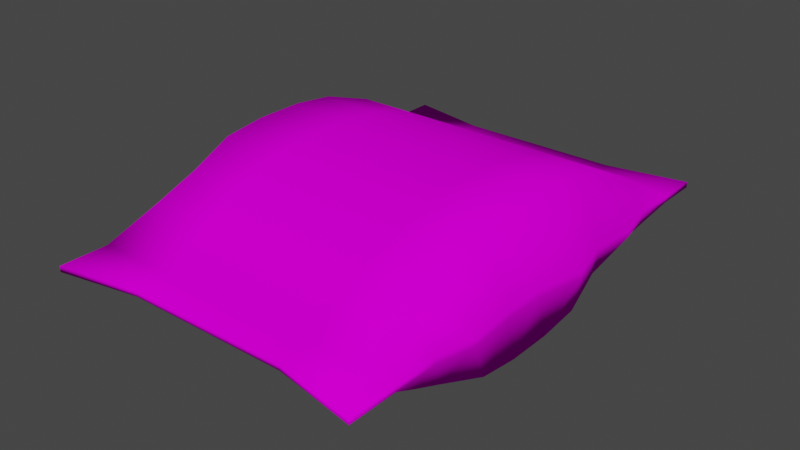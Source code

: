 # Source: InstantSpaghetti.blend  (saved by Blender 3.4.6; exported with 4.5.12 LTS)
import bpy
from mathutils import Matrix  # noqa: F401  (used for matrix-valued properties, if any)

bpy.ops.wm.read_factory_settings(use_empty=True)
scene = bpy.context.scene
scene.name = 'Scene'

# ---- collections
col_collection = bpy.data.collections.new('Collection'); scene.collection.children.link(col_collection)

# ---- images (referenced by path relative to the original .blend; pixels are not part of the script)
import os
ASSET_DIR = os.environ.get("B2B_ASSET_DIR", "")  # directory of the original .blend (textures are referenced by path, not embedded)
HERE = os.path.dirname(os.path.abspath(__file__))  # packed textures are extracted next to this script under _unpacked/

def load_image(name, relpath, width, height, colorspace="sRGB"):
    """Load a texture the original file referenced (path relative to the .blend, or extracted next to this script)."""
    p = next((c for c in (os.path.join(HERE, relpath), os.path.join(ASSET_DIR, relpath)) if relpath and os.path.exists(c)), "")
    if p:
        img = bpy.data.images.load(p, check_existing=True)
        img.name = name
    else:  # same state as the original file: an image datablock whose file is absent (Cycles renders it pink)
        img = bpy.data.images.new(name, width, height)
        img.source = "FILE"
        img.filepath = "//" + (relpath or name)
    img.colorspace_settings.name = colorspace
    return img
img_images_4_jpg = load_image('images_4.jpg', 'images_4.jpg', 1024, 1024, 'sRGB')

# ---- materials (node trees are filled in below, after node groups)
mat_material = bpy.data.materials.new('Material')
mat_material.alpha_threshold = 0.0
mat_material.use_transparent_shadow = False
mat_material.roughness = 0.5
mat_material.line_color = (0.0, 0.0, 0.0, 1.0)

# ---- material node trees
mat_material.use_nodes = True; mat_material.node_tree.nodes.clear()
_N = mat_material.node_tree.nodes; _L = mat_material.node_tree.links
n0 = _N.new('ShaderNodeOutputMaterial'); n0.name = 'Material Output'; n0.location = (300, 300)
n1 = _N.new('ShaderNodeBsdfPrincipled'); n1.name = 'Principled BSDF'; n1.location = (10, 300)
n1.distribution = 'GGX'
n1.subsurface_method = 'RANDOM_WALK_SKIN'
n1.inputs[2].default_value = 1.0
n1.inputs[3].default_value = 1.45
n1.inputs[13].default_value = 0.0
n1.inputs[27].default_value = (0.0, 0.0, 0.0, 1.0)
n1.inputs[28].default_value = 1.0
n2 = _N.new('ShaderNodeTexImage'); n2.name = 'Image Texture'; n2.location = (-280, 280)
n2.image = img_images_4_jpg
_L.new(n1.outputs[0], n0.inputs[0])
_L.new(n2.outputs[0], n1.inputs[0])
n0.is_active_output = True

# ---- world
world_world = bpy.data.worlds.new('World'); scene.world = world_world
world_world.use_nodes = True; world_world.node_tree.nodes.clear()
_N = world_world.node_tree.nodes; _L = world_world.node_tree.links
n0 = _N.new('ShaderNodeOutputWorld'); n0.name = 'World Output'; n0.location = (300, 300)
n1 = _N.new('ShaderNodeBackground'); n1.name = 'Background'; n1.location = (10, 300)
n1.inputs[0].default_value = (0.05088, 0.05088, 0.05088, 1.0)
_L.new(n1.outputs[0], n0.inputs[0])
n0.is_active_output = True
world_world.color = (0.05088, 0.05088, 0.05088)
world_world.use_sun_shadow = False
world_world.sun_shadow_jitter_overblur = 0.0

# ---- meshes
me_cube = bpy.data.meshes.new('Cube')
me_cube.from_pydata([(1.0, 1.5, 0.5175), (1.0, 1.5, 0.4825), (1.0, -1.5, 0.5175), (1.0, -1.5, 0.4825), (-1.0, 1.5, 0.5175), (-1.0, 1.5, 0.4825), (-1.0, -1.5, 0.5175), (-1.0, -1.5, 0.4825), (-1.0, -1.2, 0.4825), (1.0, -1.2, 0.5175), (-1.0, -1.2, 0.5175), (1.0, -1.2, 0.4825), (-1.0, 1.23, 0.5175), (1.0, 1.23, 0.4825), (-1.0, 1.23, 0.4825), (1.0, 1.23, 0.5175), (-0.888, 0.9572, 0.2989), (-0.9014, 0.1619, 0.05624), (-0.8493, 0.7187, 0.1776), (-0.9014, 0.4276, 0.08875), (0.9014, 0.1619, 0.05624), (0.888, 0.9572, 0.2989), (0.9014, 0.4276, 0.08875), (0.8493, 0.7187, 0.1776), (0.888, -0.9272, 0.2989), (0.9014, -0.1319, 0.05624), (0.8493, -0.6887, 0.1776), (0.9014, -0.3976, 0.08875), (-0.9014, -0.1319, 0.05624), (-0.888, -0.9272, 0.2989), (-0.9014, -0.3976, 0.08875), (-0.8493, -0.6887, 0.1776), (0.888, 0.9572, 0.7011), (0.9014, 0.1619, 0.9438), (0.8493, 0.7187, 0.8224), (0.9014, 0.4276, 0.9112), (-0.9014, 0.1619, 0.9438), (-0.888, 0.9572, 0.7011), (-0.9014, 0.4276, 0.9112), (-0.8493, 0.7187, 0.8224), (-0.888, -0.9272, 0.7011), (-0.9014, -0.1319, 0.9438), (-0.8493, -0.6887, 0.8224), (-0.9014, -0.3976, 0.9112), (0.9014, -0.1319, 0.9438), (0.888, -0.9272, 0.7011), (0.9014, -0.3976, 0.9112), (0.8493, -0.6887, 0.8224), (0.0, 1.405, 0.4825), (0.0, -1.405, 0.5175), (0.0, -1.405, 0.4825), (0.0, 1.405, 0.5175), (0.0, -1.2, 0.4825), (0.0, -1.2, 0.5175), (0.0, 1.23, 0.5175), (0.0, 1.23, 0.4825), (0.0, 0.1619, 0.05624), (0.0, 0.4276, 0.08875), (0.0, 0.7187, 0.1776), (0.0, 0.9572, 0.2989), (0.0, -0.1319, 0.05624), (0.0, -0.3976, 0.08875), (0.0, -0.6887, 0.1776), (0.0, -0.9272, 0.2989), (0.0, 0.1619, 0.9438), (0.0, 0.4276, 0.9112), (0.0, 0.7187, 0.8224), (0.0, 0.9572, 0.7011), (0.0, -0.1319, 0.9438), (0.0, -0.3976, 0.9112), (0.0, -0.6887, 0.8224), (0.0, -0.9272, 0.7011), (-0.5, 1.405, 0.4825), (-0.5, -1.405, 0.5175), (-0.5, -1.2, 0.4825), (-0.5, 1.23, 0.4825), (-0.5, 0.1619, 0.05624), (-0.5, -0.3976, 0.08875), (-0.5, -0.6887, 0.1776), (-0.5, -0.9272, 0.2989), (-0.5, 0.4276, 0.9112), (-0.5, 0.7187, 0.8224), (-0.5, 0.9572, 0.7011), (-0.5, -0.1319, 0.9438), (-0.5, -1.405, 0.4825), (-0.5, 1.405, 0.5175), (-0.5, -1.2, 0.5175), (-0.5, 1.23, 0.5175), (-0.5, 0.4276, 0.08875), (-0.5, 0.7187, 0.1776), (-0.5, 0.9572, 0.2989), (-0.5, -0.1319, 0.05624), (-0.5, 0.1619, 0.9438), (-0.5, -0.3976, 0.9112), (-0.5, -0.6887, 0.8224), (-0.5, -0.9272, 0.7011), (0.5, -1.405, 0.4825), (0.5, 1.405, 0.5175), (0.5, -1.2, 0.5175), (0.5, 1.23, 0.5175), (0.5, 0.4276, 0.08875), (0.5, 0.7187, 0.1776), (0.5, 0.9572, 0.2989), (0.5, -0.1319, 0.05624), (0.5, 0.1619, 0.9438), (0.5, -0.3976, 0.9112), (0.5, -0.6887, 0.8224), (0.5, -0.9272, 0.7011), (0.5, 1.405, 0.4825), (0.5, -1.405, 0.5175), (0.5, -1.2, 0.4825), (0.5, 1.23, 0.4825), (0.5, 0.1619, 0.05624), (0.5, -0.3976, 0.08875), (0.5, -0.6887, 0.1776), (0.5, -0.9272, 0.2989), (0.5, 0.4276, 0.9112), (0.5, 0.7187, 0.8224), (0.5, 0.9572, 0.7011), (0.5, -0.1319, 0.9438), (1.0, -0.9272, 0.5175), (1.0, -0.9272, 0.4825), (1.05, -0.6887, 0.5175), (1.05, -0.6887, 0.4825), (1.029, -0.3976, 0.5175), (1.029, -0.3976, 0.4825), (1.029, -0.1319, 0.5175), (1.029, -0.1319, 0.4825), (1.093, 0.1619, 0.5175), (1.093, 0.1619, 0.4825), (1.029, 0.4276, 0.5175), (1.029, 0.4276, 0.4825), (1.05, 0.7187, 0.5175), (1.05, 0.7187, 0.4825), (1.0, 0.9572, 0.5175), (1.0, 0.9572, 0.4825), (-1.0, 0.9572, 0.5175), (-1.0, 0.9572, 0.4825), (-0.9823, 0.7187, 0.5175), (-0.9823, 0.7187, 0.4825), (-1.045, 0.4276, 0.4825), (-1.045, 0.4276, 0.5175), (-1.041, 0.1619, 0.5175), (-1.041, 0.1619, 0.4825), (-1.03, -0.1319, 0.4825), (-1.03, -0.1319, 0.5175), (-1.03, -0.3976, 0.5175), (-1.03, -0.3976, 0.4825), (-0.9674, -0.6887, 0.5175), (-0.9674, -0.6887, 0.4825), (-1.0, -0.9272, 0.4825), (-1.0, -0.9272, 0.5175)], [], [(86, 10, 6, 73), (84, 73, 6, 7), (14, 12, 4, 5), (110, 11, 3, 96), (11, 9, 2, 3), (108, 97, 0, 1), (13, 15, 134, 135), (7, 6, 10, 8), (85, 4, 12, 87), (108, 1, 13, 111), (1, 0, 15, 13), (8, 10, 151, 150), (14, 16, 137), (112, 20, 25, 103), (110, 115, 24, 11), (99, 118, 32, 15), (11, 24, 121), (15, 32, 134), (92, 36, 41, 83), (86, 95, 40, 10), (10, 40, 151), (76, 17, 19, 88), (88, 19, 18, 89), (89, 18, 16, 90), (103, 25, 27, 113), (113, 27, 26, 114), (114, 26, 24, 115), (104, 33, 35, 116), (116, 35, 34, 117), (117, 34, 32, 118), (83, 41, 43, 93), (93, 43, 42, 94), (94, 42, 40, 95), (75, 90, 16, 14), (111, 102, 59, 55), (106, 70, 71, 107), (105, 69, 70, 106), (119, 68, 69, 105), (81, 66, 67, 82), (80, 65, 66, 81), (92, 64, 65, 80), (78, 62, 63, 79), (77, 61, 62, 78), (91, 60, 61, 77), (101, 58, 59, 102), (100, 57, 58, 101), (112, 56, 57, 100), (98, 107, 71, 53), (104, 64, 68, 119), (87, 82, 67, 54), (74, 79, 63, 52), (76, 56, 60, 91), (72, 48, 55, 75), (97, 51, 54, 99), (72, 85, 51, 48), (74, 52, 50, 84), (96, 109, 49, 50), (98, 53, 49, 109), (8, 74, 84, 7), (5, 4, 85, 72), (5, 72, 75, 14), (17, 76, 91, 28), (8, 29, 79, 74), (12, 37, 82, 87), (28, 91, 77, 30), (30, 77, 78, 31), (31, 78, 79, 29), (36, 92, 80, 38), (38, 80, 81, 39), (39, 81, 82, 37), (55, 59, 90, 75), (70, 94, 95, 71), (69, 93, 94, 70), (68, 83, 93, 69), (58, 89, 90, 59), (57, 88, 89, 58), (56, 76, 88, 57), (53, 71, 95, 86), (64, 92, 83, 68), (51, 85, 87, 54), (50, 49, 73, 84), (53, 86, 73, 49), (9, 98, 109, 2), (3, 2, 109, 96), (0, 97, 99, 15), (33, 104, 119, 44), (9, 45, 107, 98), (20, 112, 100, 22), (22, 100, 101, 23), (23, 101, 102, 21), (44, 119, 105, 46), (46, 105, 106, 47), (47, 106, 107, 45), (13, 21, 102, 111), (66, 117, 118, 67), (65, 116, 117, 66), (64, 104, 116, 65), (62, 114, 115, 63), (61, 113, 114, 62), (60, 103, 113, 61), (54, 67, 118, 99), (52, 63, 115, 110), (56, 112, 103, 60), (48, 108, 111, 55), (48, 51, 97, 108), (52, 110, 96, 50), (121, 24, 26, 123), (121, 120, 9, 11), (120, 45, 9), (123, 26, 27, 125), (123, 122, 120, 121), (122, 47, 45, 120), (125, 124, 122, 123), (124, 46, 47, 122), (125, 27, 25, 127), (127, 126, 124, 125), (127, 25, 20, 129), (126, 44, 46, 124), (129, 128, 126, 127), (128, 33, 44, 126), (129, 20, 22, 131), (131, 22, 23, 133), (131, 130, 128, 129), (130, 35, 33, 128), (133, 132, 130, 131), (133, 23, 21, 135), (132, 34, 35, 130), (135, 134, 132, 133), (134, 32, 34, 132), (135, 21, 13), (137, 16, 18, 139), (136, 37, 12), (137, 136, 12, 14), (139, 18, 19, 140), (138, 39, 37, 136), (139, 138, 136, 137), (141, 38, 39, 138), (140, 141, 138, 139), (140, 19, 17, 143), (143, 17, 28, 144), (142, 36, 38, 141), (143, 142, 141, 140), (145, 41, 36, 142), (144, 28, 30, 147), (144, 145, 142, 143), (147, 146, 145, 144), (146, 43, 41, 145), (147, 30, 31, 149), (149, 148, 146, 147), (149, 31, 29, 150), (148, 42, 43, 146), (150, 151, 148, 149), (151, 40, 42, 148), (150, 29, 8)])
me_cube.polygons.foreach_set('use_smooth', [True] * 154)
_uv = me_cube.uv_layers.new(name='UVMap')
_uv.uv.foreach_set('vector', [0.8993, 0.4126, 0.8993, 0.2292, 0.9933, 0.2292, 0.9635, 0.4126, 0.3585, 0.5708, 0.3524, 0.5708, 0.3524, 0.4843, 0.3585, 0.4843, 0.4107, 0.9092, 0.4107, 0.9128, 0.3922, 0.9128, 0.3922, 0.9092, 0.1417, 0.7765, 0.1417, 0.9652, 0.04729, 0.9652, 0.07721, 0.7765, 0.5786, 0.9127, 0.5786, 0.9091, 0.5993, 0.9091, 0.5993, 0.9127, 0.3524, 0.5708, 0.3463, 0.5708, 0.3463, 0.4843, 0.3524, 0.4843, 0.4106, 0.9127, 0.4106, 0.9091, 0.4294, 0.9091, 0.4294, 0.9127, 0.5974, 0.9092, 0.5974, 0.9128, 0.5769, 0.9128, 0.5769, 0.9092, 0.08279, 0.4126, 0.05299, 0.2292, 0.1376, 0.2292, 0.1376, 0.4126, 0.9617, 0.7765, 0.9917, 0.9652, 0.9067, 0.9652, 0.9067, 0.7765, 0.3919, 0.9127, 0.3919, 0.9091, 0.4106, 0.9091, 0.4106, 0.9127, 0.5769, 0.9092, 0.5769, 0.9128, 0.5582, 0.9128, 0.5582, 0.9092, 0.4107, 0.9092, 0.4294, 0.8905, 0.4294, 0.9092, 0.5184, 0.7765, 0.5184, 0.928, 0.4259, 0.928, 0.4259, 0.7765, 0.1417, 0.7765, 0.2052, 0.7765, 0.2052, 0.9229, 0.1417, 0.9652, 0.1376, 0.7793, 0.2133, 0.7793, 0.2133, 0.9215, 0.1376, 0.9626, 0.5786, 0.9127, 0.5597, 0.9317, 0.5597, 0.9127, 0.4106, 0.9091, 0.4294, 0.8901, 0.4294, 0.9091, 0.4497, 0.4126, 0.4497, 0.2654, 0.5418, 0.2654, 0.5418, 0.4126, 0.8993, 0.4126, 0.804, 0.4126, 0.804, 0.2703, 0.8993, 0.2292, 0.5769, 0.9128, 0.5582, 0.9316, 0.5582, 0.9128, 0.5184, 0.3991, 0.5184, 0.2476, 0.606, 0.2476, 0.606, 0.3991, 0.606, 0.3991, 0.606, 0.2476, 0.7084, 0.2673, 0.7084, 0.3991, 0.7084, 0.3991, 0.7084, 0.2673, 0.7984, 0.2527, 0.7984, 0.3991, 0.4259, 0.7765, 0.4259, 0.928, 0.3462, 0.928, 0.3462, 0.7765, 0.3462, 0.7765, 0.3462, 0.928, 0.2654, 0.9083, 0.2654, 0.7765, 0.2654, 0.7765, 0.2654, 0.9083, 0.2052, 0.9229, 0.2052, 0.7765, 0.4497, 0.7793, 0.4497, 0.9265, 0.3682, 0.9265, 0.3682, 0.7793, 0.3682, 0.7793, 0.3682, 0.9265, 0.2816, 0.9074, 0.2816, 0.7793, 0.2816, 0.7793, 0.2816, 0.9074, 0.2133, 0.9215, 0.2133, 0.7793, 0.5418, 0.4126, 0.5418, 0.2654, 0.6268, 0.2654, 0.6268, 0.4126, 0.6268, 0.4126, 0.6268, 0.2654, 0.7228, 0.2844, 0.7228, 0.4126, 0.7228, 0.4126, 0.7228, 0.2844, 0.804, 0.2703, 0.804, 0.4126, 0.9067, 0.3991, 0.7984, 0.3991, 0.7984, 0.2527, 0.9067, 0.2104, 0.9067, 0.7765, 0.7984, 0.7765, 0.7984, 0.5878, 0.9067, 0.5878, 0.7228, 0.7793, 0.7228, 0.5959, 0.804, 0.5959, 0.804, 0.7793, 0.6268, 0.7793, 0.6268, 0.5959, 0.7228, 0.5959, 0.7228, 0.7793, 0.5418, 0.7793, 0.5418, 0.5959, 0.6268, 0.5959, 0.6268, 0.7793, 0.2816, 0.4126, 0.2816, 0.5959, 0.2133, 0.5959, 0.2133, 0.4126, 0.3682, 0.4126, 0.3682, 0.5959, 0.2816, 0.5959, 0.2816, 0.4126, 0.4497, 0.4126, 0.4497, 0.5959, 0.3682, 0.5959, 0.3682, 0.4126, 0.2654, 0.3991, 0.2654, 0.5878, 0.2052, 0.5878, 0.2052, 0.3991, 0.3462, 0.3991, 0.3462, 0.5878, 0.2654, 0.5878, 0.2654, 0.3991, 0.4259, 0.3991, 0.4259, 0.5878, 0.3462, 0.5878, 0.3462, 0.3991, 0.7084, 0.7765, 0.7084, 0.5878, 0.7984, 0.5878, 0.7984, 0.7765, 0.606, 0.7765, 0.606, 0.5878, 0.7084, 0.5878, 0.7084, 0.7765, 0.5184, 0.7765, 0.5184, 0.5878, 0.606, 0.5878, 0.606, 0.7765, 0.8993, 0.7793, 0.804, 0.7793, 0.804, 0.5959, 0.8993, 0.5959, 0.4497, 0.7793, 0.4497, 0.5959, 0.5418, 0.5959, 0.5418, 0.7793, 0.1376, 0.4126, 0.2133, 0.4126, 0.2133, 0.5959, 0.1376, 0.5959, 0.1417, 0.3991, 0.2052, 0.3991, 0.2052, 0.5878, 0.1417, 0.5878, 0.5184, 0.3991, 0.5184, 0.5878, 0.4259, 0.5878, 0.4259, 0.3991, 0.9617, 0.3991, 0.9617, 0.5878, 0.9067, 0.5878, 0.9067, 0.3991, 0.08279, 0.7793, 0.08279, 0.5959, 0.1376, 0.5959, 0.1376, 0.7793, 0.3524, 0.744, 0.3463, 0.744, 0.3463, 0.6574, 0.3524, 0.6574, 0.1417, 0.3991, 0.1417, 0.5878, 0.07721, 0.5878, 0.07721, 0.3991, 0.3585, 0.744, 0.3524, 0.744, 0.3524, 0.6574, 0.3585, 0.6574, 0.8993, 0.7793, 0.8993, 0.5959, 0.9635, 0.5959, 0.9635, 0.7793, 0.1417, 0.2104, 0.1417, 0.3991, 0.07721, 0.3991, 0.04729, 0.2104, 0.3524, 0.8306, 0.3463, 0.8306, 0.3463, 0.744, 0.3524, 0.744, 0.9917, 0.2104, 0.9617, 0.3991, 0.9067, 0.3991, 0.9067, 0.2104, 0.5184, 0.2476, 0.5184, 0.3991, 0.4259, 0.3991, 0.4259, 0.2476, 0.1417, 0.2104, 0.2052, 0.2527, 0.2052, 0.3991, 0.1417, 0.3991, 0.1376, 0.2292, 0.2133, 0.2703, 0.2133, 0.4126, 0.1376, 0.4126, 0.4259, 0.2476, 0.4259, 0.3991, 0.3462, 0.3991, 0.3462, 0.2476, 0.3462, 0.2476, 0.3462, 0.3991, 0.2654, 0.3991, 0.2654, 0.2673, 0.2654, 0.2673, 0.2654, 0.3991, 0.2052, 0.3991, 0.2052, 0.2527, 0.4497, 0.2654, 0.4497, 0.4126, 0.3682, 0.4126, 0.3682, 0.2654, 0.3682, 0.2654, 0.3682, 0.4126, 0.2816, 0.4126, 0.2816, 0.2844, 0.2816, 0.2844, 0.2816, 0.4126, 0.2133, 0.4126, 0.2133, 0.2703, 0.9067, 0.5878, 0.7984, 0.5878, 0.7984, 0.3991, 0.9067, 0.3991, 0.7228, 0.5959, 0.7228, 0.4126, 0.804, 0.4126, 0.804, 0.5959, 0.6268, 0.5959, 0.6268, 0.4126, 0.7228, 0.4126, 0.7228, 0.5959, 0.5418, 0.5959, 0.5418, 0.4126, 0.6268, 0.4126, 0.6268, 0.5959, 0.7084, 0.5878, 0.7084, 0.3991, 0.7984, 0.3991, 0.7984, 0.5878, 0.606, 0.5878, 0.606, 0.3991, 0.7084, 0.3991, 0.7084, 0.5878, 0.5184, 0.5878, 0.5184, 0.3991, 0.606, 0.3991, 0.606, 0.5878, 0.8993, 0.5959, 0.804, 0.5959, 0.804, 0.4126, 0.8993, 0.4126, 0.4497, 0.5959, 0.4497, 0.4126, 0.5418, 0.4126, 0.5418, 0.5959, 0.08279, 0.5959, 0.08279, 0.4126, 0.1376, 0.4126, 0.1376, 0.5959, 0.3585, 0.6574, 0.3524, 0.6574, 0.3524, 0.5708, 0.3585, 0.5708, 0.8993, 0.5959, 0.8993, 0.4126, 0.9635, 0.4126, 0.9635, 0.5959, 0.8993, 0.9626, 0.8993, 0.7793, 0.9635, 0.7793, 0.9933, 0.9626, 0.3585, 0.8306, 0.3524, 0.8306, 0.3524, 0.744, 0.3585, 0.744, 0.05299, 0.9626, 0.08279, 0.7793, 0.1376, 0.7793, 0.1376, 0.9626, 0.4497, 0.9265, 0.4497, 0.7793, 0.5418, 0.7793, 0.5418, 0.9265, 0.8993, 0.9626, 0.804, 0.9215, 0.804, 0.7793, 0.8993, 0.7793, 0.5184, 0.928, 0.5184, 0.7765, 0.606, 0.7765, 0.606, 0.928, 0.606, 0.928, 0.606, 0.7765, 0.7084, 0.7765, 0.7084, 0.9083, 0.7084, 0.9083, 0.7084, 0.7765, 0.7984, 0.7765, 0.7984, 0.9229, 0.5418, 0.9265, 0.5418, 0.7793, 0.6268, 0.7793, 0.6268, 0.9265, 0.6268, 0.9265, 0.6268, 0.7793, 0.7228, 0.7793, 0.7228, 0.9074, 0.7228, 0.9074, 0.7228, 0.7793, 0.804, 0.7793, 0.804, 0.9215, 0.9067, 0.9652, 0.7984, 0.9229, 0.7984, 0.7765, 0.9067, 0.7765, 0.2816, 0.5959, 0.2816, 0.7793, 0.2133, 0.7793, 0.2133, 0.5959, 0.3682, 0.5959, 0.3682, 0.7793, 0.2816, 0.7793, 0.2816, 0.5959, 0.4497, 0.5959, 0.4497, 0.7793, 0.3682, 0.7793, 0.3682, 0.5959, 0.2654, 0.5878, 0.2654, 0.7765, 0.2052, 0.7765, 0.2052, 0.5878, 0.3462, 0.5878, 0.3462, 0.7765, 0.2654, 0.7765, 0.2654, 0.5878, 0.4259, 0.5878, 0.4259, 0.7765, 0.3462, 0.7765, 0.3462, 0.5878, 0.1376, 0.5959, 0.2133, 0.5959, 0.2133, 0.7793, 0.1376, 0.7793, 0.1417, 0.5878, 0.2052, 0.5878, 0.2052, 0.7765, 0.1417, 0.7765, 0.5184, 0.5878, 0.5184, 0.7765, 0.4259, 0.7765, 0.4259, 0.5878, 0.9617, 0.5878, 0.9617, 0.7765, 0.9067, 0.7765, 0.9067, 0.5878, 0.3524, 0.6574, 0.3463, 0.6574, 0.3463, 0.5708, 0.3524, 0.5708, 0.1417, 0.5878, 0.1417, 0.7765, 0.07721, 0.7765, 0.07721, 0.5878, 0.5597, 0.9127, 0.5597, 0.9317, 0.5432, 0.9442, 0.5432, 0.9127, 0.5597, 0.9127, 0.5597, 0.9091, 0.5786, 0.9091, 0.5786, 0.9127, 0.5597, 0.9091, 0.5597, 0.8901, 0.5786, 0.9091, 0.5432, 0.9127, 0.5432, 0.9442, 0.5231, 0.9534, 0.5231, 0.9127, 0.5432, 0.9127, 0.5432, 0.9091, 0.5597, 0.9091, 0.5597, 0.9127, 0.5432, 0.9091, 0.5432, 0.8776, 0.5597, 0.8901, 0.5597, 0.9091, 0.5231, 0.9127, 0.5231, 0.9091, 0.5432, 0.9091, 0.5432, 0.9127, 0.5231, 0.9091, 0.5231, 0.8684, 0.5432, 0.8776, 0.5432, 0.9091, 0.5231, 0.9127, 0.5231, 0.9534, 0.5047, 0.9567, 0.5047, 0.9127, 0.5047, 0.9127, 0.5047, 0.9091, 0.5231, 0.9091, 0.5231, 0.9127, 0.5047, 0.9127, 0.5047, 0.9567, 0.4844, 0.9567, 0.4844, 0.9127, 0.5047, 0.9091, 0.5047, 0.865, 0.5231, 0.8684, 0.5231, 0.9091, 0.4844, 0.9127, 0.4844, 0.9091, 0.5047, 0.9091, 0.5047, 0.9127, 0.4844, 0.9091, 0.4844, 0.865, 0.5047, 0.865, 0.5047, 0.9091, 0.4844, 0.9127, 0.4844, 0.9567, 0.466, 0.9534, 0.466, 0.9127, 0.466, 0.9127, 0.466, 0.9534, 0.4459, 0.9442, 0.4459, 0.9127, 0.466, 0.9127, 0.466, 0.9091, 0.4844, 0.9091, 0.4844, 0.9127, 0.466, 0.9091, 0.466, 0.8684, 0.4844, 0.865, 0.4844, 0.9091, 0.4459, 0.9127, 0.4459, 0.9091, 0.466, 0.9091, 0.466, 0.9127, 0.4459, 0.9127, 0.4459, 0.9442, 0.4294, 0.9317, 0.4294, 0.9127, 0.4459, 0.9091, 0.4459, 0.8776, 0.466, 0.8684, 0.466, 0.9091, 0.4294, 0.9127, 0.4294, 0.9091, 0.4459, 0.9091, 0.4459, 0.9127, 0.4294, 0.9091, 0.4294, 0.8901, 0.4459, 0.8776, 0.4459, 0.9091, 0.4294, 0.9127, 0.4294, 0.9317, 0.4106, 0.9127, 0.4294, 0.9092, 0.4294, 0.8905, 0.4457, 0.8781, 0.4457, 0.9092, 0.4294, 0.9128, 0.4294, 0.9316, 0.4107, 0.9128, 0.4294, 0.9092, 0.4294, 0.9128, 0.4107, 0.9128, 0.4107, 0.9092, 0.4457, 0.9092, 0.4457, 0.8781, 0.4656, 0.869, 0.4656, 0.9092, 0.4457, 0.9128, 0.4457, 0.944, 0.4294, 0.9316, 0.4294, 0.9128, 0.4457, 0.9092, 0.4457, 0.9128, 0.4294, 0.9128, 0.4294, 0.9092, 0.4656, 0.9128, 0.4656, 0.953, 0.4457, 0.944, 0.4457, 0.9128, 0.4656, 0.9092, 0.4656, 0.9128, 0.4457, 0.9128, 0.4457, 0.9092, 0.4656, 0.9092, 0.4656, 0.869, 0.4837, 0.8657, 0.4837, 0.9092, 0.4837, 0.9092, 0.4837, 0.8657, 0.5038, 0.8657, 0.5038, 0.9092, 0.4837, 0.9128, 0.4837, 0.9564, 0.4656, 0.953, 0.4656, 0.9128, 0.4837, 0.9092, 0.4837, 0.9128, 0.4656, 0.9128, 0.4656, 0.9092, 0.5038, 0.9128, 0.5038, 0.9564, 0.4837, 0.9564, 0.4837, 0.9128, 0.5038, 0.9092, 0.5038, 0.8657, 0.522, 0.869, 0.522, 0.9092, 0.5038, 0.9092, 0.5038, 0.9128, 0.4837, 0.9128, 0.4837, 0.9092, 0.522, 0.9092, 0.522, 0.9128, 0.5038, 0.9128, 0.5038, 0.9092, 0.522, 0.9128, 0.522, 0.953, 0.5038, 0.9564, 0.5038, 0.9128, 0.522, 0.9092, 0.522, 0.869, 0.5419, 0.8781, 0.5419, 0.9092, 0.5419, 0.9092, 0.5419, 0.9128, 0.522, 0.9128, 0.522, 0.9092, 0.5419, 0.9092, 0.5419, 0.8781, 0.5582, 0.8905, 0.5582, 0.9092, 0.5419, 0.9128, 0.5419, 0.944, 0.522, 0.953, 0.522, 0.9128, 0.5582, 0.9092, 0.5582, 0.9128, 0.5419, 0.9128, 0.5419, 0.9092, 0.5582, 0.9128, 0.5582, 0.9316, 0.5419, 0.944, 0.5419, 0.9128, 0.5582, 0.9092, 0.5582, 0.8905, 0.5769, 0.9092])
me_cube.materials.append(mat_material)
me_cube.use_mirror_vertex_groups = False
me_cube.update()

# ---- objects
ob_cube = bpy.data.objects.new('Cube', me_cube)

# ---- transforms, parenting, visibility, modifiers, constraints
ob_cube.location = (0.0, 0.0, 0.0)
ob_cube.lock_rotations_4d = False
ob_cube.empty_display_type = 'ARROWS'
ob_cube.lineart.crease_threshold = 0.0

# ---- collection membership
col_collection.objects.link(ob_cube)

# ---- scene / render settings (as saved in the file)
scene.frame_start = 1; scene.frame_end = 250; scene.frame_set(1)
scene.render.engine = 'BLENDER_EEVEE_NEXT'
scene.cycles.sampling_pattern = 'TABULATED_SOBOL'
scene.cycles.use_light_tree = False
scene.view_settings.view_transform = 'Filmic'
bpy.context.view_layer.update()

# ---- added for rendering (the .blend has no active camera and no usable light): camera, sun
cam_auto = bpy.data.cameras.new('AutoCamera')
cam_auto.lens = 50.0
cam_auto.sensor_width = 36.0
cam_auto.clip_end = 1000.0
ob_auto_camera = bpy.data.objects.new('AutoCamera', cam_auto)
scene.collection.objects.link(ob_auto_camera)
ob_auto_camera.location = (3.52991, -4.20707, 3.30471)
ob_auto_camera.rotation_euler = (1.09748, -7.21219e-08, 0.694738)
scene.camera = ob_auto_camera
light_auto_sun = bpy.data.lights.new('AutoSun', 'SUN')
light_auto_sun.energy = 3.0
light_auto_sun.angle = 0.0523599
ob_auto_sun = bpy.data.objects.new('AutoSun', light_auto_sun)
scene.collection.objects.link(ob_auto_sun)
ob_auto_sun.rotation_euler = (0.872665, 0.174533, 0.523599)
bpy.context.view_layer.update()
